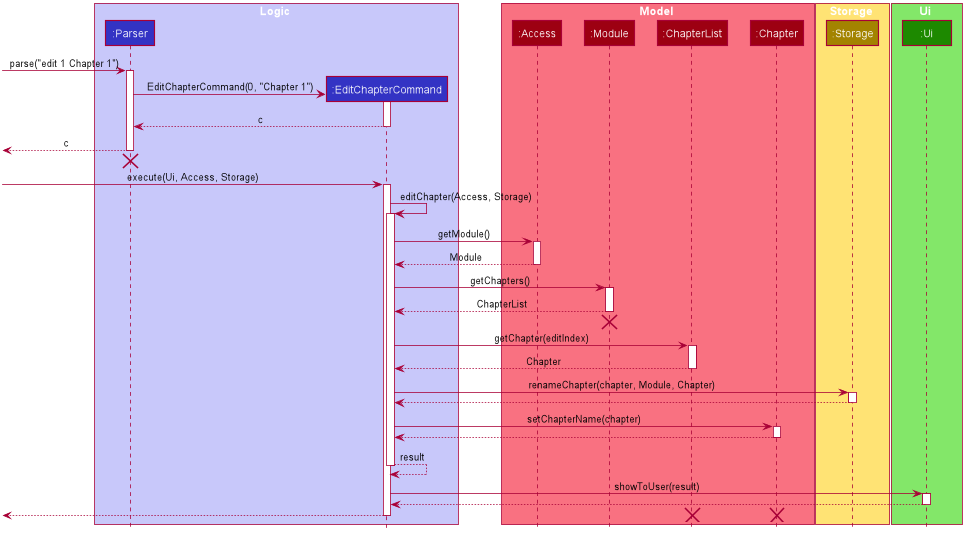

The diagram above was rendered by PlantUML. Its source (embedded in the PNG):
@startuml








skinparam BackgroundColor #FFFFFFF

skinparam Shadowing false

skinparam Class {
    FontColor #FFFFFF
    BorderThickness 1
    BorderColor #FFFFFF
    StereotypeFontColor #FFFFFF
    FontName Arial
}

skinparam Actor {
    BorderColor #000000
    Color #000000
    FontName Arial
}

skinparam Sequence {
    MessageAlign center
    BoxFontSize 15
    BoxPadding 0
    BoxFontColor #FFFFFF
    FontName Arial
}

skinparam Participant {
    FontColor #FFFFFFF
    Padding 20
}

skinparam MinClassWidth 50
skinparam ParticipantPadding 10
skinparam Shadowing false
skinparam DefaultTextAlignment center
skinparam packageStyle Rectangle

hide footbox
hide members
hide circle

box Logic #C8C8FA
participant ":Parser" as Parser #3333C4
participant ":EditChapterCommand" as EditChapterCommand #3333C4
end box

box Model #F97181
participant ":Access" as Access #9D0012
participant ":Module" as Module #9D0012
participant ":ChapterList" as ChapterList #9D0012
participant ":Chapter" as Chapter #9D0012
end box

box Storage #FFE374
participant ":Storage" as Storage #A38300
end box

box Ui #83E769
participant ":Ui" as Ui #1D8900
end box

[-> Parser : parse("edit 1 Chapter 1")
activate Parser

create EditChapterCommand
Parser -> EditChapterCommand : EditChapterCommand(0, "Chapter 1")
activate EditChapterCommand

EditChapterCommand --> Parser : c
deactivate EditChapterCommand

[<-- Parser : c
deactivate Parser
[<-[hidden]- Parser
destroy Parser

[-> EditChapterCommand : execute(Ui, Access, Storage)
activate EditChapterCommand

EditChapterCommand -> EditChapterCommand : editChapter(Access, Storage)
activate EditChapterCommand

EditChapterCommand -> Access : getModule()
activate Access

Access --> EditChapterCommand : Module
deactivate Access

EditChapterCommand -> Module : getChapters()
activate Module

Module --> EditChapterCommand : ChapterList
deactivate Module
[<-[hidden]- EditChapterCommand
destroy Module

EditChapterCommand -> ChapterList : getChapter(editIndex)
activate ChapterList

ChapterList --> EditChapterCommand : Chapter
deactivate ChapterList

EditChapterCommand -> Storage : renameChapter(chapter, Module, Chapter)
activate Storage

Storage --> EditChapterCommand
deactivate Storage

EditChapterCommand -> Chapter : setChapterName(chapter)
activate Chapter

Chapter --> EditChapterCommand
deactivate Chapter

EditChapterCommand --> EditChapterCommand : result
deactivate EditChapterCommand

EditChapterCommand -> Ui : showToUser(result)
activate Ui

Ui --> EditChapterCommand
deactivate Ui

[<-- EditChapterCommand
deactivate EditChapterCommand

destroy ChapterList
destroy Chapter
@enduml